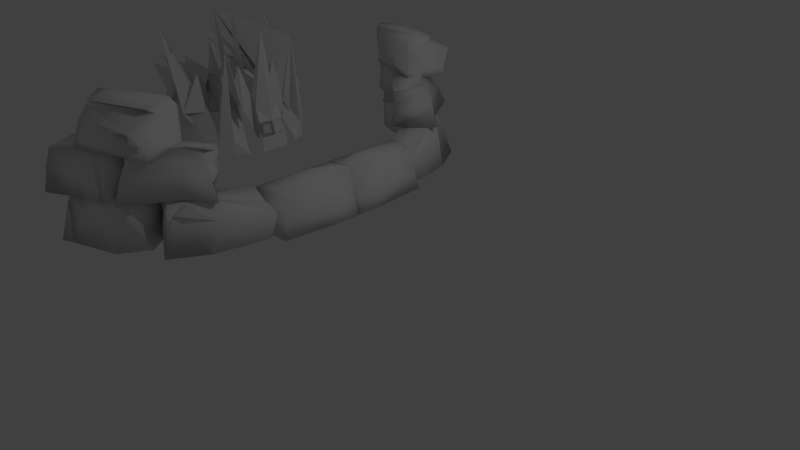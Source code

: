 # Source: fireplace.blend  (saved by Blender 2.72.0; exported with 4.5.12 LTS)
import bpy
from mathutils import Matrix  # noqa: F401  (used for matrix-valued properties, if any)

bpy.ops.wm.read_factory_settings(use_empty=True)
scene = bpy.context.scene
scene.name = 'Scene'

# ---- collections
col_collection_1 = bpy.data.collections.new('Collection 1'); scene.collection.children.link(col_collection_1)

# ---- materials (node trees are filled in below, after node groups)
mat_material = bpy.data.materials.new('Material')
mat_material.alpha_threshold = 0.0
mat_material.use_transparent_shadow = False
mat_material.roughness = 0.5
mat_material.line_color = (0.0, 0.0, 0.0, 1.0)

# ---- material node trees

# ---- world
world_world = bpy.data.worlds.new('World'); scene.world = world_world
world_world.color = (0.05088, 0.05088, 0.05088)
world_world.use_sun_shadow = False
world_world.sun_shadow_jitter_overblur = 0.0
world_world.cycles.sampling_method = 'MANUAL'
world_world.cycles.sample_map_resolution = 256

# ---- cameras
cam_camera = bpy.data.cameras.new('Camera')
cam_camera.clip_end = 100.0
cam_camera.lens = 35.0
cam_camera.sensor_width = 32.0
cam_camera.sensor_height = 18.0
cam_camera.ortho_scale = 7.314
cam_camera.dof.focus_distance = 0.0
cam_camera.dof.aperture_fstop = 128.0

# ---- lights
light_lamp = bpy.data.lights.new('Lamp', 'POINT')
light_lamp.transmission_factor = 0.0
light_lamp.cutoff_distance = 30.0
light_lamp.energy = 100.0
light_lamp.shadow_buffer_clip_start = 1.001
light_lamp.shadow_soft_size = 0.1
light_lamp.shadow_maximum_resolution = 0.006
light_lamp.use_absolute_resolution = True
light_lamp.cycles.use_multiple_importance_sampling = False

# ---- meshes
me_sphere = bpy.data.meshes.new('Sphere')
me_sphere.from_pydata([(-0.6935, 0.1379, 0.7071), (-0.8155, 0.1622, 0.5556), (-0.9061, 0.1802, 0.3827), (-0.9619, 0.1913, 0.1951), (-0.9808, 0.1951, 7.55e-08), (-0.5133, 0.2126, 0.8315), (-0.6533, 0.2706, 0.7071), (-0.7682, 0.3182, 0.5556), (-0.8536, 0.3536, 0.3827), (-0.9061, 0.3753, 0.1951), (-0.9239, 0.3827, 7.55e-08), (-0.3182, 0.2126, 0.9239), (-0.4619, 0.3087, 0.8315), (-0.5879, 0.3928, 0.7071), (-0.6913, 0.4619, 0.5556), (-0.7682, 0.5133, 0.3827), (-0.8155, 0.5449, 0.1951), (-0.2706, 0.2706, 0.9239), (-0.3928, 0.3928, 0.8315), (-0.5, 0.5, 0.7071), (-0.5879, 0.5879, 0.5556), (-0.6762, 1.013, 0.0), (-0.6935, 0.6935, 0.1951), (-0.2126, 0.3182, 0.9239), (-0.3087, 0.4619, 0.8315), (-1.167, 0.5281, 0.8568), (-0.4619, 0.6913, 0.5556), (-0.5133, 0.7682, 0.3827), (-0.5449, 0.8155, 0.1951), (-0.5556, 0.8315, 7.55e-08), (-0.1464, 0.3536, 0.9239), (-0.9865, 0.4534, 0.9812), (-0.2706, 0.6533, 0.7071), (-0.3182, 0.7682, 0.5556), (-0.3536, 0.8536, 0.3827), (-0.3753, 0.9061, 0.1951), (-0.07784, 0.7695, 1.403), (-0.07466, 0.3753, 0.9239), (-0.8822, 0.485, 0.9812), (-0.1379, 0.6935, 0.7071), (-0.1622, 0.8155, 0.5556), (-0.1802, 0.9061, 0.3827), (-0.1913, 0.9619, 0.1951), (-0.1951, 0.9808, 7.55e-08), (3.192e-07, 0.3827, 0.9239), (3.117e-07, 0.5556, 0.8315), (3.192e-07, 0.7071, 0.7071), (3.341e-07, 0.8315, 0.5556), (2.745e-07, 0.9239, 0.3827), (3.937e-07, 0.9808, 0.1951), (3.788e-07, 1.0, 7.55e-08), (0.07466, 0.3753, 0.9239), (-0.6655, 0.485, 0.9812), (-0.6359, 0.6337, 0.8568), (0.1622, 0.8155, 0.5556), (0.1802, 0.9061, 0.3827), (0.1913, 0.9619, 0.1951), (0.1951, 0.9808, 7.55e-08), (-0.5194, 0.3622, 1.053), (0.2126, 0.5133, 0.8315), (0.2706, 0.6533, 1.044), (0.3182, 0.9592, 0.5556), (0.3536, 0.8536, 0.3827), (0.3753, 0.9061, 0.1951), (0.3827, 0.9239, 7.55e-08), (0.2126, 0.3182, 0.9239), (-0.3572, 0.4705, 0.9607), (0.3928, 0.5879, 0.07249), (0.4619, 0.6913, 0.5556), (-0.3093, 0.8087, 1.515), (0.5449, 0.8155, 0.1951), (0.5556, 0.8315, 7.55e-08), (0.3928, 0.3928, 0.8315), (0.5, 0.5, 0.7071), (0.5879, 0.5879, 0.5556), (0.6533, 0.6533, 0.3827), (0.6935, 0.6935, 0.1951), (-0.3817, 0.0, 1.422), (0.4619, 0.3087, 0.01801), (0.5879, 0.3928, 0.7071), (0.6913, 0.4619, 0.8497), (0.7682, 0.5133, 1.401), (0.8155, 0.5449, 0.1951), (0.8315, 0.5556, 7.55e-08), (0.5133, 0.2126, 0.8315), (0.6533, 0.2706, 1.126), (0.7682, 0.3182, 0.5556), (0.8536, 0.3536, 0.3827), (-0.2556, 0.0, 1.701), (0.9239, 0.3827, 7.55e-08), (0.1913, 0.03806, 0.9808), (0.3753, 0.07466, 0.9239), (0.5449, 0.1084, 0.8315), (0.6935, 0.1379, 0.7071), (0.8155, 0.1622, 0.1351), (0.9061, 0.1802, 0.3827), (0.9619, 0.1913, 0.1951), (0.1951, 0.0, 1.74), (0.3827, 4.122e-08, 0.9239), (0.5556, 2.632e-08, 0.8315), (0.7071, -2.584e-08, 0.7071), (0.8315, 0.0, 1.592), (0.9239, 6.357e-08, 0.3827), (0.9808, -8.544e-08, 0.1951), (1.0, -1.003e-07, 7.55e-08), (0.5449, -0.1084, 0.8315), (0.6935, -0.1379, 0.7071), (0.8155, -0.1622, 0.5556), (0.9061, -0.1802, 0.3827), (0.9619, -0.1913, 0.1951), (0.9808, -0.1951, 7.55e-08)], [], [(4, 3, 9, 10), (2, 1, 7, 8), (3, 2, 8, 9), (1, 0, 6, 7), (6, 5, 12, 13), (7, 6, 13, 14), (15, 14, 20, 21), (13, 12, 18, 19), (16, 15, 21, 22), (14, 13, 19, 20), (12, 11, 17, 18), (21, 20, 26, 27), (19, 18, 24, 25), (22, 21, 27, 28), (20, 19, 25, 26), (18, 17, 23, 24), (29, 28, 35, 36), (27, 26, 33, 34), (25, 24, 31, 32), (28, 27, 34, 35), (26, 25, 32, 33), (24, 23, 30, 31), (36, 35, 42, 43), (34, 33, 40, 41), (32, 31, 38, 39), (35, 34, 41, 42), (33, 32, 39, 40), (31, 30, 37, 38), (43, 42, 49, 50), (41, 40, 47, 48), (39, 38, 45, 46), (42, 41, 48, 49), (40, 39, 46, 47), (38, 37, 44, 45), (50, 49, 56, 57), (48, 47, 54, 55), (46, 45, 52, 53), (49, 48, 55, 56), (47, 46, 53, 54), (45, 44, 51, 52), (57, 56, 63, 64), (55, 54, 61, 62), (53, 52, 59, 60), (56, 55, 62, 63), (54, 53, 60, 61), (52, 51, 58, 59), (64, 63, 70, 71), (62, 61, 68, 69), (60, 59, 66, 67), (63, 62, 69, 70), (61, 60, 67, 68), (59, 58, 65, 66), (71, 70, 76, 77), (69, 68, 74, 75), (67, 66, 72, 73), (70, 69, 75, 76), (68, 67, 73, 74), (77, 76, 82, 83), (75, 74, 80, 81), (73, 72, 78, 79), (76, 75, 81, 82), (74, 73, 79, 80), (83, 82, 88, 89), (81, 80, 86, 87), (79, 78, 84, 85), (82, 81, 87, 88), (80, 79, 85, 86), (85, 84, 92, 93), (86, 85, 93, 94), (95, 94, 101, 102), (93, 92, 99, 100), (91, 90, 97, 98), (96, 95, 102, 103), (94, 93, 100, 101), (92, 91, 98, 99), (104, 103, 109, 110), (102, 101, 107, 108), (100, 99, 105, 106), (103, 102, 108, 109), (101, 100, 106, 107)])
me_sphere.use_remesh_preserve_volume = False
me_sphere.use_remesh_preserve_attributes = False
me_sphere.use_mirror_vertex_groups = False
me_sphere.update()
me_cube = bpy.data.meshes.new('Cube')
me_cube.from_pydata([(-0.5673, -0.004027, 0.1807), (-0.7158, -1.365, 0.1807), (-1.929, -1.365, 0.1807), (-1.929, -0.004026, 0.1807), (-0.9558, -0.02625, 1.695), (-0.9311, -1.22, 1.471), (-1.929, -1.365, 1.542), (-1.929, -0.004026, 1.542), (-1.929, -0.4469, 1.542), (-0.9478, -0.579, 1.684), (-1.929, -0.4469, 0.1807), (-0.5673, -0.4469, 0.1807), (-0.9715, -1.508, 0.2952), (-2.116, -2.915, 0.1807), (-3.289, -2.548, 0.1807), (-1.993, -1.375, 0.1807), (-1.24, -1.474, 1.384), (-2.484, -2.673, 1.66), (-3.289, -2.548, 1.542), (-1.993, -1.375, 1.542), (-2.819, -2.873, 0.1807), (-5.121, -3.681, 0.1807), (-5.684, -2.998, 0.1807), (-3.266, -2.551, 0.1807), (-3.136, -3.027, 1.695), (-5.059, -3.419, 1.66), (-5.684, -2.998, 1.542), (-3.266, -2.551, 1.542), (-1.431, -2.155, 1.686), (-3.11, -3.276, 1.687), (-3.988, -2.806, 1.557), (-2.817, -1.777, 1.525), (-1.928, -2.088, 3.09), (-3.329, -2.969, 3.059), (-4.239, -2.754, 2.878), (-2.56, -1.727, 2.877), (-0.4759, -0.4451, 0.7099), (-1.929, -0.4469, 0.66), (-1.312, -1.34, 0.6808), (-1.316, -0.01498, 0.6869), (-1.929, -0.004026, 0.66), (-1.929, -1.365, 0.66), (-3.652, -3.277, 1.637), (-5.476, -3.724, 1.637), (-6.015, -3.041, 1.637), (-4.021, -2.593, 1.637), (-3.895, -3.067, 3.057), (-5.578, -3.527, 2.886), (-6.015, -3.041, 2.932), (-4.021, -2.593, 2.998), (-0.8069, -1.314, 0.7016), (-0.7041, -0.02594, 0.7139), (-1.248, -0.4469, 0.1807), (-1.438, -0.4443, 1.747), (-1.43, -1.293, 1.601), (-1.442, -0.03515, 1.619), (-1.248, -1.365, 0.1807), (-1.248, -0.004027, 0.1807), (-6.542, -5.789, 7.205), (-8.96, -6.236, 7.205), (-9.408, -5.552, 7.205), (-6.989, -5.105, 7.205), (-6.666, -5.787, 8.602), (-8.849, -6.206, 8.565), (-9.408, -5.552, 8.566), (-6.989, -5.105, 8.566), (-2.391, -2.892, 3.014), (-4.809, -3.339, 3.014), (-5.256, -2.655, 3.014), (-2.838, -2.208, 3.014), (-2.736, -2.707, 4.344), (-4.777, -3.008, 4.309), (-5.256, -2.738, 4.375), (-2.838, -2.319, 4.524), (-1.475, -2.335, 0.1807), (-1.907, -2.726, 0.1807), (-3.081, -2.36, 0.1807), (-2.649, -1.968, 0.1807), (-1.786, -2.178, 1.677), (-2.145, -2.512, 1.666), (-3.081, -2.36, 1.542), (-2.649, -1.968, 1.542), (-1.101, -1.3, 0.9458), (-2.251, -2.753, 1.169), (-3.289, -2.548, 1.09), (-1.993, -1.375, 1.09), (-1.46, -2.23, 1.181), (-2.501, -2.583, 1.173), (-3.081, -2.36, 1.09), (-2.649, -1.968, 1.09), (-3.302, -3.324, 0.1807), (-3.786, -3.413, 0.1807), (-4.269, -3.502, 0.1807), (-4.753, -3.592, 0.1807), (-5.2, -2.908, 0.1807), (-4.717, -2.819, 0.1807), (-4.233, -2.73, 0.1807), (-3.749, -2.64, 0.1807), (-3.544, -3.106, 1.688), (-3.952, -3.184, 1.681), (-4.36, -3.262, 1.599), (-4.769, -3.341, 1.667), (-5.2, -2.908, 1.542), (-4.717, -2.819, 1.542), (-4.233, -2.73, 1.542), (-3.749, -2.64, 1.542), (-3.066, -3.073, 1.362), (-5.19, -3.477, 1.334), (-5.684, -2.998, 1.242), (-3.14, -2.523, 1.242), (-3.491, -3.154, 1.356), (-3.665, -3.234, 1.351), (-4.34, -3.315, 1.345), (-4.902, -3.396, 0.9083), (-5.2, -2.908, 1.242), (-4.717, -2.819, 1.242), (-4.233, -2.73, 1.242), (-3.749, -2.796, 1.242), (-1.66, -2.175, 2.333), (-1.784, -2.197, 2.684), (-1.908, -2.002, 3.035), (-3.211, -3.135, 2.319), (-3.266, -3.003, 2.662), (-3.321, -2.981, 3.005), (-4.181, -2.781, 2.149), (-4.208, -2.769, 2.487), (-4.235, -2.756, 2.825), (-2.502, -1.754, 2.148), (-2.529, -1.741, 2.486), (-2.556, -1.729, 2.824), (-2.071, -2.463, 1.767), (-3.32, -2.049, 1.605), (-2.463, -2.305, 3.159), (-3.2, -1.999, 2.958), (-2.252, -2.422, 2.408), (-2.35, -2.386, 2.756), (-2.448, -2.256, 3.104), (-3.142, -2.026, 2.228), (-3.169, -2.014, 2.567), (-3.196, -2.001, 2.905), (-3.773, -3.172, 2.347), (-5.697, -3.592, 2.33), (-5.943, -3.059, 2.31), (-4.021, -2.593, 2.318), (-3.786, -3.307, 1.637), (-4.284, -3.419, 1.637), (-4.783, -3.531, 1.637), (-5.152, -2.847, 1.637), (-4.653, -2.456, 1.637), (-4.155, -2.623, 1.637), (-4.008, -3.094, 3.055), (-4.428, -3.192, 3.046), (-4.849, -3.289, 3.037), (-5.152, -2.847, 2.998), (-4.653, -2.735, 2.998), (-4.155, -2.623, 2.998), (-3.897, -3.2, 2.346), (-3.926, -3.305, 2.342), (-4.942, -3.41, 2.338), (-5.152, -2.847, 2.318), (-4.653, -2.735, 2.318), (-4.155, -2.623, 2.318), (-2.451, -2.859, 3.245), (-4.804, -3.297, 3.239), (-5.139, -2.655, 3.251), (-2.838, -2.208, 3.251), (-4.528, -3.287, 3.014), (-4.976, -2.603, 3.014), (-4.54, -3.053, 4.313), (-4.976, -2.603, 4.375), (-4.53, -3.246, 3.24), (-4.976, -2.603, 3.251), (-2.607, -3.062, 3.847), (-2.702, -2.594, 4.213), (-4.789, -3.188, 3.825), (-4.78, -3.032, 4.181), (-5.256, -2.655, 3.866), (-5.256, -2.655, 4.241), (-2.838, -2.208, 3.866), (-2.838, -2.208, 4.241), (-4.539, -3.076, 4.185), (-4.062, -3.14, 3.827), (-4.976, -2.603, 4.241), (-4.976, -2.603, 3.866)], [], [(52, 56, 2, 10), (53, 8, 6, 54), (36, 9, 5, 50), (38, 54, 6, 41), (37, 8, 7, 40), (39, 57, 3, 40), (57, 52, 10, 3), (75, 13, 14, 76), (79, 80, 18, 17), (87, 79, 17, 83), (83, 17, 18, 84), (89, 81, 19, 85), (82, 12, 15, 85), (93, 21, 22, 94), (101, 102, 26, 25), (113, 101, 25, 107), (107, 25, 26, 108), (117, 105, 27, 109), (106, 20, 23, 109), (130, 29, 30, 131), (132, 133, 34, 33), (136, 132, 33, 123), (123, 33, 34, 126), (139, 133, 35, 129), (118, 28, 31, 127), (0, 51, 36, 11), (2, 41, 37, 10), (1, 50, 38, 56), (4, 51, 39, 55), (55, 39, 40, 7), (10, 37, 40, 3), (56, 38, 41, 2), (11, 36, 50, 1), (4, 55, 53, 9), (0, 11, 52, 57), (51, 0, 57, 39), (146, 43, 44, 147), (152, 153, 48, 47), (158, 152, 47, 141), (141, 47, 48, 142), (161, 155, 49, 143), (140, 42, 45, 143), (50, 5, 54, 38), (9, 53, 54, 5), (11, 1, 56, 52), (41, 6, 8, 37), (51, 4, 9, 36), (55, 7, 8, 53), (58, 59, 60, 61), (62, 65, 64, 63), (58, 62, 63, 59), (59, 63, 64, 60), (60, 64, 65, 61), (62, 58, 61, 65), (166, 67, 68, 167), (168, 169, 72, 71), (180, 168, 71, 175), (175, 71, 72, 177), (182, 169, 73, 179), (162, 66, 69, 165), (12, 74, 77, 15), (74, 75, 76, 77), (16, 19, 81, 78), (78, 81, 80, 79), (82, 16, 78, 86), (86, 78, 79, 87), (84, 18, 80, 88), (88, 80, 81, 89), (75, 87, 83, 13), (13, 83, 84, 14), (77, 89, 85, 15), (16, 82, 85, 19), (12, 82, 86, 74), (74, 86, 87, 75), (14, 84, 88, 76), (76, 88, 89, 77), (20, 90, 97, 23), (90, 91, 96, 97), (91, 92, 95, 96), (92, 93, 94, 95), (24, 27, 105, 98), (98, 105, 104, 99), (99, 104, 103, 100), (100, 103, 102, 101), (106, 24, 98, 110), (110, 98, 99, 111), (111, 99, 100, 112), (112, 100, 101, 113), (108, 26, 102, 114), (114, 102, 103, 115), (115, 103, 104, 116), (116, 104, 105, 117), (93, 113, 107, 21), (21, 107, 108, 22), (97, 117, 109, 23), (24, 106, 109, 27), (20, 106, 110, 90), (90, 110, 111, 91), (91, 111, 112, 92), (92, 112, 113, 93), (22, 108, 114, 94), (94, 114, 115, 95), (95, 115, 116, 96), (96, 116, 117, 97), (130, 134, 121, 29), (134, 135, 122, 121), (135, 136, 123, 122), (29, 121, 124, 30), (121, 122, 125, 124), (122, 123, 126, 125), (131, 137, 127, 31), (137, 138, 128, 127), (138, 139, 129, 128), (32, 120, 129, 35), (120, 119, 128, 129), (119, 118, 127, 128), (28, 130, 131, 31), (32, 35, 133, 132), (120, 32, 132, 136), (126, 34, 133, 139), (28, 118, 134, 130), (118, 119, 135, 134), (119, 120, 136, 135), (30, 124, 137, 131), (124, 125, 138, 137), (125, 126, 139, 138), (146, 158, 141, 43), (43, 141, 142, 44), (149, 161, 143, 45), (46, 140, 143, 49), (42, 144, 149, 45), (144, 145, 148, 149), (145, 146, 147, 148), (46, 49, 155, 150), (150, 155, 154, 151), (151, 154, 153, 152), (140, 46, 150, 156), (156, 150, 151, 157), (157, 151, 152, 158), (142, 48, 153, 159), (159, 153, 154, 160), (160, 154, 155, 161), (42, 140, 156, 144), (144, 156, 157, 145), (145, 157, 158, 146), (44, 142, 159, 147), (147, 159, 160, 148), (148, 160, 161, 149), (166, 170, 163, 67), (67, 163, 164, 68), (167, 171, 165, 69), (172, 162, 165, 178), (66, 166, 167, 69), (70, 73, 169, 168), (173, 70, 168, 180), (177, 72, 169, 182), (66, 162, 170, 166), (68, 164, 171, 167), (170, 181, 174, 163), (181, 180, 175, 174), (163, 174, 176, 164), (174, 175, 177, 176), (171, 183, 178, 165), (183, 182, 179, 178), (70, 173, 179, 73), (173, 172, 178, 179), (162, 172, 181, 170), (172, 173, 180, 181), (164, 176, 183, 171), (176, 177, 182, 183)])
me_cube.polygons.foreach_set('use_smooth', [True] * 170)
me_cube.materials.append(mat_material)
me_cube.use_remesh_preserve_volume = False
me_cube.use_remesh_preserve_attributes = False
me_cube.use_mirror_vertex_groups = False
me_cube.update()

# ---- objects
ob_sphere = bpy.data.objects.new('Sphere', me_sphere)
ob_cube = bpy.data.objects.new('Cube', me_cube)
ob_lamp = bpy.data.objects.new('Lamp', light_lamp)
ob_camera = bpy.data.objects.new('Camera', cam_camera)

# ---- transforms, parenting, visibility, modifiers, constraints
ob_sphere.location = (-2.734, -0.1703, 1.02)
ob_sphere.lineart.crease_threshold = 0.0
_m = ob_sphere.modifiers.new('Mirror', 'MIRROR')
_m.use_axis = (False, True, False)
_m.use_clip = True
ob_cube.location = (0.0, 0.0, 0.4013)
ob_cube.scale = (0.44, 0.8275, 0.4135)
ob_cube.lock_rotations_4d = False
ob_cube.empty_display_type = 'ARROWS'
ob_cube.lineart.crease_threshold = 0.0
_m = ob_cube.modifiers.new('Mirror', 'MIRROR')
_m.use_axis = (False, True, False)
ob_lamp.location = (4.076, 1.005, 5.904)
ob_lamp.rotation_euler = (0.6503, 0.05522, 1.866)
ob_lamp.lock_rotations_4d = False
ob_lamp.empty_display_type = 'ARROWS'
ob_lamp.color = (0.0, 0.0, 0.0, 0.0)
ob_lamp.lineart.crease_threshold = 0.0
ob_camera.location = (7.481, -6.508, 5.344)
ob_camera.rotation_euler = (1.109, 0.01082, 0.8149)
ob_camera.lock_rotations_4d = False
ob_camera.empty_display_type = 'ARROWS'
ob_camera.color = (0.0, 0.0, 0.0, 0.0)
ob_camera.display_type = 'WIRE'
ob_camera.lineart.crease_threshold = 0.0

# ---- collection membership
col_collection_1.objects.link(ob_sphere)
col_collection_1.objects.link(ob_cube)
col_collection_1.objects.link(ob_lamp)
col_collection_1.objects.link(ob_camera)

# ---- scene / render settings (as saved in the file)
scene.camera = ob_camera
scene.frame_start = 1; scene.frame_end = 250; scene.frame_set(1)
scene.render.engine = 'BLENDER_EEVEE_NEXT'
scene.render.resolution_percentage = 50
scene.render.dither_intensity = 0.0
scene.cycles.use_denoising = False
scene.cycles.samples = 10
scene.cycles.sampling_pattern = 'TABULATED_SOBOL'
scene.cycles.light_sampling_threshold = 0.0
scene.cycles.use_adaptive_sampling = False
scene.cycles.use_light_tree = False
scene.cycles.blur_glossy = 0.0
scene.cycles.pixel_filter_type = 'GAUSSIAN'
scene.cycles.sample_clamp_indirect = 0.0
scene.view_settings.view_transform = 'Standard'
bpy.context.view_layer.update()
